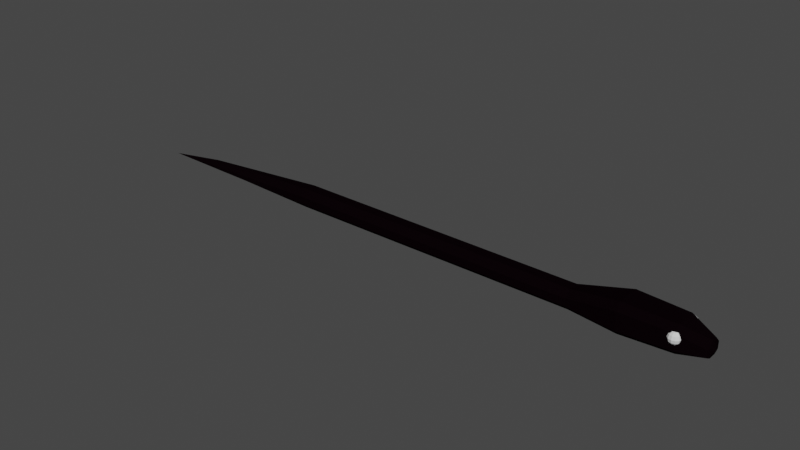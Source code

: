 # Source: snake.blend  (saved by Blender 3.6.11; exported with 4.5.12 LTS)
import bpy
from mathutils import Matrix  # noqa: F401  (used for matrix-valued properties, if any)

bpy.ops.wm.read_factory_settings(use_empty=True)
scene = bpy.context.scene
scene.name = 'Scene'

# ---- collections
col_collection = bpy.data.collections.new('Collection'); scene.collection.children.link(col_collection)

# ---- materials (node trees are filled in below, after node groups)
mat_body = bpy.data.materials.new('Body')
mat_body.use_transparent_shadow = False
mat_eyes = bpy.data.materials.new('Eyes')
mat_eyes.use_transparent_shadow = False
mat_belly = bpy.data.materials.new('Belly')
mat_belly.use_transparent_shadow = False

# ---- material node trees
mat_body.use_nodes = True; mat_body.node_tree.nodes.clear()
_N = mat_body.node_tree.nodes; _L = mat_body.node_tree.links
n0 = _N.new('ShaderNodeBsdfPrincipled'); n0.name = 'Principled BSDF'; n0.location = (10, 300)
n0.distribution = 'GGX'
n0.subsurface_method = 'RANDOM_WALK_SKIN'
n0.inputs[0].default_value = (0.002579, 0.000789, 0.001468, 1.0)
n0.inputs[2].default_value = 0.75
n0.inputs[3].default_value = 1.45
n0.inputs[13].default_value = 0.0
n0.inputs[27].default_value = (0.0, 0.0, 0.0, 1.0)
n0.inputs[28].default_value = 1.0
n1 = _N.new('ShaderNodeOutputMaterial'); n1.name = 'Material Output'; n1.location = (300, 300)
_L.new(n0.outputs[0], n1.inputs[0])
n1.is_active_output = True
mat_eyes.use_nodes = True; mat_eyes.node_tree.nodes.clear()
_N = mat_eyes.node_tree.nodes; _L = mat_eyes.node_tree.links
n0 = _N.new('ShaderNodeBsdfPrincipled'); n0.name = 'Principled BSDF'; n0.location = (10, 300)
n0.distribution = 'GGX'
n0.subsurface_method = 'RANDOM_WALK_SKIN'
n0.inputs[3].default_value = 1.45
n0.inputs[27].default_value = (0.0, 0.0, 0.0, 1.0)
n0.inputs[28].default_value = 1.0
n1 = _N.new('ShaderNodeOutputMaterial'); n1.name = 'Material Output'; n1.location = (300, 300)
_L.new(n0.outputs[0], n1.inputs[0])
n1.is_active_output = True
mat_belly.use_nodes = True; mat_belly.node_tree.nodes.clear()
_N = mat_belly.node_tree.nodes; _L = mat_belly.node_tree.links
n0 = _N.new('ShaderNodeBsdfPrincipled'); n0.name = 'Principled BSDF'; n0.location = (10, 300)
n0.distribution = 'GGX'
n0.subsurface_method = 'RANDOM_WALK_SKIN'
n0.inputs[0].default_value = (0.8, 0.1294, 0.0, 1.0)
n0.inputs[3].default_value = 1.45
n0.inputs[27].default_value = (0.0, 0.0, 0.0, 1.0)
n0.inputs[28].default_value = 1.0
n1 = _N.new('ShaderNodeOutputMaterial'); n1.name = 'Material Output'; n1.location = (300, 300)
_L.new(n0.outputs[0], n1.inputs[0])
n1.is_active_output = True

# ---- world
world_world = bpy.data.worlds.new('World'); scene.world = world_world
world_world.use_nodes = True; world_world.node_tree.nodes.clear()
_N = world_world.node_tree.nodes; _L = world_world.node_tree.links
n0 = _N.new('ShaderNodeOutputWorld'); n0.name = 'World Output'; n0.location = (300, 300)
n1 = _N.new('ShaderNodeBackground'); n1.name = 'Background'; n1.location = (10, 300)
n1.inputs[0].default_value = (0.05088, 0.05088, 0.05088, 1.0)
_L.new(n1.outputs[0], n0.inputs[0])
n0.is_active_output = True
world_world.color = (0.05088, 0.05088, 0.05088)
world_world.use_sun_shadow = False
world_world.sun_shadow_jitter_overblur = 0.0

# ---- meshes
me_snake = bpy.data.meshes.new('Snake')
me_snake.from_pydata([(11.14, -0.01465, 0.421), (9.981, 0.7665, 0.825), (-1.985, 0.2698, 2.98e-08), (9.981, 0.7665, 0.575), (-1.985, 0.4706, 0.2), (10.04, 0.6583, 0.9165), (-1.985, -0.4696, 0.2), (10.09, 0.7375, 0.825), (10.11, 0.7665, 0.7), (-1.985, -0.2688, 2.98e-08), (2.015, -0.2684, 2.98e-08), (10.09, 0.7375, 0.575), (2.015, -0.4696, 0.2), (10.04, 0.6583, 0.4835), (10.09, 0.6125, 0.9165), (0.01534, 0.4706, 0.2), (0.01534, 0.2697, 2.98e-08), (10.17, 0.6583, 0.825), (0.01534, -0.2687, 2.98e-08), (10.2, 0.675, 0.7), (0.01534, -0.4696, 0.2), (10.17, 0.6583, 0.575), (2.015, 0.4706, 0.2), (2.015, 0.2694, 2.98e-08), (4.015, -0.2681, 2.98e-08), (4.015, -0.4696, 0.2), (4.015, 0.4706, 0.2), (4.015, 0.2691, 2.98e-08), (10.09, -0.6125, 0.9165), (-3.985, -0.4696, 0.2), (-3.985, -0.2689, 2.98e-08), (10.17, -0.6583, 0.825), (10.2, -0.675, 0.7), (-3.985, 0.2699, 2.98e-08), (-3.985, 0.4706, 0.2), (10.17, -0.6583, 0.575), (-5.985, -0.4696, 0.2), (10.04, -0.6583, 0.9165), (-5.985, -0.2689, 0.0), (10.09, -0.7375, 0.825), (-5.985, 0.2699, 0.0), (10.11, -0.7665, 0.7), (-5.985, 0.4706, 0.2), (10.09, -0.7375, 0.575), (6.015, -0.2677, 2.98e-08), (6.015, -0.4696, 0.2), (10.04, -0.6583, 0.4835), (9.981, -0.675, 0.9165), (6.015, 0.4706, 0.2), (9.981, -0.7665, 0.825), (6.015, 0.2687, 2.98e-08), (9.981, -0.8, 0.7), (-11.89, 0.000504, 0.0), (9.981, -0.7665, 0.575), (8.015, -0.5462, 2.98e-08), (9.981, -0.675, 0.4835), (8.015, -0.7486, 0.2001), (8.015, 0.7496, 0.2001), (9.919, -0.6583, 0.9165), (8.015, 0.5472, 2.98e-08), (9.873, -0.7375, 0.825), (10.02, -0.4847, 0.0645), (9.856, -0.7665, 0.7), (10.02, -0.6652, 0.2423), (9.873, -0.7375, 0.575), (9.919, 0.6583, 0.9165), (10.02, 0.6662, 0.2423), (10.02, 0.4857, 0.0645), (9.873, 0.7375, 0.825), (9.856, 0.7665, 0.7), (11.02, -0.3683, 0.2623), (9.873, 0.7375, 0.575), (11.02, -0.1648, 0.1543), (11.02, 0.1658, 0.1543), (9.981, 0.675, 0.9165), (11.02, 0.3693, 0.2623), (9.981, 0.8, 0.7), (-1.985, -0.2187, 0.7603), (9.981, 0.675, 0.4835), (-1.985, -0.4696, 0.5089), (2.015, -0.4696, 0.5085), (2.015, -0.2183, 0.7603), (0.01534, 0.2195, 0.7603), (0.01534, 0.4706, 0.5088), (0.01534, -0.4696, 0.5088), (0.01534, -0.2185, 0.7603), (-1.985, 0.4706, 0.5089), (-1.985, 0.2197, 0.7603), (2.015, 0.2193, 0.7603), (2.015, 0.4706, 0.5085), (4.015, -0.4696, 0.508), (4.015, -0.2179, 0.7603), (4.015, 0.219, 0.7603), (4.015, 0.4706, 0.508), (-3.985, -0.2188, 0.7603), (-3.985, -0.4696, 0.509), (-3.985, 0.4706, 0.509), (-3.985, 0.2198, 0.7603), (-5.985, -0.2188, 0.7603), (-5.985, -0.4696, 0.5089), (-5.985, 0.4706, 0.5089), (-5.985, 0.2198, 0.7603), (6.015, -0.4696, 0.5074), (6.015, -0.2175, 0.7603), (6.015, 0.2185, 0.7603), (6.015, 0.4706, 0.5074), (8.015, -0.7486, 0.9314), (8.015, -0.4959, 1.185), (8.015, 0.4969, 1.185), (8.015, 0.7496, 0.9314), (10.02, -0.44, 1.117), (10.02, 0.441, 1.117), (11.02, -0.1144, 0.7913), (11.02, -0.3683, 0.5367), (11.02, 0.3693, 0.5367), (11.02, 0.1155, 0.7913), (-11.34, 0.000504, 0.4078), (-13.99, 0.000504, 0.0), (9.765, -0.6756, 0.7), (9.809, -0.6738, 0.825), (9.809, -0.6738, 0.575), (9.981, -0.6666, 0.4812), (10.02, -0.6652, 0.4833), (9.954, -0.6677, 0.4835), (9.912, -0.6695, 0.4965), (9.899, -0.67, 0.8938), (10.04, -0.657, 0.4831), (10.05, -0.6562, 0.4835), (10.12, -0.6328, 0.524), (10.22, -0.6055, 0.7), (10.18, -0.6163, 0.575), (10.17, -0.6206, 0.8383), (10.18, -0.6163, 0.825), (9.929, -0.6399, 0.9222), (9.907, -0.6469, 0.9165), (9.981, -0.6305, 0.9284), (10.02, -0.631, 0.9258), (10.02, -0.6242, 0.927), (10.1, -0.5878, 0.9165), (10.07, -0.5997, 0.9234), (9.9, 0.671, 0.8938), (9.81, 0.6747, 0.825), (9.766, 0.6766, 0.7), (9.81, 0.6747, 0.575), (9.957, 0.6686, 0.4835), (9.981, 0.6676, 0.4815), (10.01, 0.6662, 0.4835), (10.02, 0.6662, 0.4839), (9.912, 0.6705, 0.4977), (10.03, 0.6625, 0.4835), (10.04, 0.6579, 0.4834), (10.04, 0.6576, 0.4835), (10.13, 0.6334, 0.5254), (10.22, 0.6066, 0.7), (10.18, 0.6174, 0.575), (10.18, 0.6174, 0.825), (10.16, 0.6218, 0.8385), (9.928, 0.6415, 0.9217), (9.908, 0.6479, 0.9165), (9.981, 0.6319, 0.9281), (10.02, 0.6323, 0.9255), (10.02, 0.6251, 0.9268), (10.1, 0.589, 0.9165), (10.07, 0.6003, 0.923), (10.02, 0.6662, 0.3631), (-1.985, 0.4706, 0.3545), (6.015, 0.4706, 0.3537), (-3.985, 0.4706, 0.3545), (8.015, 0.7496, 0.5657), (2.015, 0.4706, 0.3542), (4.015, 0.4706, 0.354), (-5.985, 0.4706, 0.3545), (0.01534, 0.4706, 0.3544), (2.015, -0.4696, 0.3542), (-5.985, -0.4696, 0.3545), (8.015, -0.7486, 0.5657), (4.015, -0.4696, 0.354), (-3.985, -0.4696, 0.3545), (6.015, -0.4696, 0.3537), (0.01534, -0.4696, 0.3544), (-1.985, -0.4696, 0.3545), (11.02, 0.3693, 0.3995), (11.02, -0.3683, 0.3995)], [], [(165, 4, 34, 167), (82, 85, 81, 88), (169, 89, 93, 170), (88, 81, 91, 92), (172, 83, 89, 169), (77, 87, 97, 94), (170, 93, 105, 166), (10, 23, 27, 24), (92, 91, 103, 104), (179, 20, 12, 173), (176, 25, 45, 178), (173, 12, 25, 176), (165, 86, 83, 172), (18, 16, 23, 10), (100, 171, 42, 117), (82, 87, 77, 85), (2, 9, 30, 33), (180, 79, 95, 177), (146, 147, 164, 66, 57, 168, 109, 140, 141, 142, 143, 148, 144, 145), (33, 30, 38, 40), (177, 95, 99, 174), (98, 101, 116), (36, 174, 99, 117), (94, 97, 101, 98), (24, 27, 50, 44), (167, 34, 42, 171), (104, 103, 107, 108), (166, 105, 109, 168), (40, 38, 52), (111, 110, 112, 115), (178, 45, 56, 175), (108, 107, 110, 111), (44, 50, 59, 54), (115, 112, 0), (54, 59, 67, 61), (156, 114, 181, 75, 66, 164, 147, 149, 150, 151, 152, 154, 153, 155), (125, 106, 175, 56, 63, 122, 121, 123, 124, 120, 118, 119), (61, 67, 73, 72), (36, 117, 52, 38), (126, 122, 63, 70, 182, 113, 131, 132, 129, 130, 128, 127), (9, 18, 20, 6), (16, 2, 4, 15), (15, 22, 23, 16), (12, 20, 18, 10), (27, 23, 22, 26), (10, 24, 25, 12), (6, 29, 30, 9), (34, 4, 2, 33), (33, 40, 42, 34), (38, 30, 29, 36), (26, 48, 50, 27), (45, 25, 24, 44), (117, 42, 40, 52), (59, 50, 48, 57), (56, 45, 44, 54), (57, 66, 67, 59), (63, 56, 54, 61), (66, 75, 73, 67), (70, 63, 61, 72), (2, 16, 18, 9), (85, 77, 79, 84), (87, 82, 83, 86), (81, 85, 84, 80), (82, 88, 89, 83), (88, 92, 93, 89), (80, 90, 91, 81), (77, 94, 95, 79), (97, 87, 86, 96), (101, 97, 96, 100), (94, 98, 99, 95), (90, 102, 103, 91), (105, 93, 92, 104), (104, 108, 109, 105), (102, 106, 107, 103), (135, 136, 110, 107, 106, 125, 134, 133), (108, 111, 160, 159, 157, 158, 140, 109), (138, 131, 113, 112, 110, 136, 137, 139), (161, 160, 111, 115, 114, 156, 162, 163), (98, 116, 117, 99), (116, 101, 100, 117), (179, 84, 79, 180), (70, 72, 0), (72, 73, 0), (73, 75, 0), (113, 182, 70, 0), (114, 115, 0), (112, 113, 0), (75, 181, 114, 0), (32, 35, 130, 129), (138, 28, 31, 132, 131), (35, 128, 130), (132, 31, 32, 129), (28, 138, 139), (31, 28, 37, 39), (128, 35, 43, 46, 127), (32, 31, 39, 41), (37, 28, 139, 137), (46, 126, 127), (35, 32, 41, 43), (46, 43, 53, 55), (41, 39, 49, 51), (136, 135, 47, 37, 137), (122, 126, 46, 55, 121), (43, 41, 51, 53), (39, 37, 47, 49), (123, 55, 53, 64, 124), (51, 49, 60, 62), (133, 58, 47, 135), (55, 123, 121), (53, 51, 62, 64), (49, 47, 58, 60), (64, 120, 124), (62, 60, 119, 118), (58, 133, 134), (120, 64, 62, 118), (125, 119, 60, 58, 134), (76, 1, 7, 8), (160, 161, 5, 74, 159), (150, 149, 13), (78, 146, 145), (3, 76, 8, 11), (1, 74, 5, 7), (3, 11, 13, 149, 147, 146, 78), (151, 150, 13), (11, 8, 19, 21), (7, 5, 14, 17), (13, 11, 21, 152, 151), (8, 7, 17, 19), (5, 161, 163, 14), (154, 21, 19, 153), (156, 155, 17, 14, 162), (154, 152, 21), (153, 19, 17, 155), (162, 14, 163), (157, 65, 158), (142, 69, 71, 143), (158, 65, 68, 141, 140), (143, 71, 148), (141, 68, 69, 142), (145, 144, 78), (71, 69, 76, 3), (68, 65, 74, 1), (71, 3, 78, 144, 148), (69, 68, 1, 76), (159, 74, 65, 157), (48, 166, 168, 57), (96, 167, 171, 100), (4, 165, 172, 15), (26, 170, 166, 48), (15, 172, 169, 22), (22, 169, 170, 26), (86, 165, 167, 96), (20, 179, 180, 6), (102, 178, 175, 106), (29, 177, 174, 36), (6, 180, 177, 29), (80, 173, 176, 90), (90, 176, 178, 102), (84, 179, 173, 80)])
me_snake.polygons.foreach_set('material_index', [0, 0, 0, 0, 0, 0, 0, 2, 0, 0, 0, 0, 0, 2, 0, 0, 2, 0, 0, 2, 0, 0, 0, 0, 2, 0, 0, 0, 2, 0, 0, 0, 2, 0, 2, 0, 0, 2, 0, 0, 0, 0, 0, 0, 0, 0, 0, 0, 0, 0, 0, 0, 0, 0, 0, 0, 0, 0, 0, 2, 0, 0, 0, 0, 0, 0, 0, 0, 0, 0, 0, 0, 0, 0, 0, 0, 0, 0, 0, 0, 0, 0, 0, 0, 0, 0, 0, 0, 1, 1, 1, 1, 1, 1, 1, 1, 1, 0, 1, 1, 1, 1, 1, 1, 1, 1, 1, 1, 1, 1, 1, 1, 1, 1, 1, 1, 1, 1, 0, 1, 1, 1, 1, 0, 1, 1, 1, 1, 1, 1, 1, 1, 1, 1, 1, 1, 1, 1, 1, 1, 1, 1, 1, 1, 1, 0, 0, 0, 0, 0, 0, 0, 0, 0, 0, 0, 0, 0, 0])
_uv = me_snake.uv_layers.new(name='UVMap')
_uv.uv.foreach_set('vector', [0.4916, 0.5, 0.4408, 0.5, 0.4408, 0.5, 0.4916, 0.5, 0.625, 0.5668, 0.625, 0.6832, 0.625, 0.6832, 0.625, 0.5668, 0.4915, 0.75, 0.5422, 0.75, 0.5421, 0.75, 0.4914, 0.75, 0.625, 0.5668, 0.625, 0.6832, 0.625, 0.6831, 0.625, 0.5669, 0.4915, 0.75, 0.5423, 0.75, 0.5422, 0.75, 0.4915, 0.75, 0.875, 0.6833, 0.875, 0.5667, 0.875, 0.5667, 0.875, 0.6833, 0.4914, 0.75, 0.5421, 0.75, 0.5419, 0.75, 0.4913, 0.75, 0.375, 0.6965, 0.375, 0.5535, 0.375, 0.5536, 0.375, 0.6964, 0.625, 0.5669, 0.625, 0.6831, 0.625, 0.683, 0.625, 0.567, 0.4915, 0.25, 0.4408, 0.25, 0.4408, 0.25, 0.4915, 0.25, 0.4914, 0.25, 0.4408, 0.25, 0.4408, 0.25, 0.4913, 0.25, 0.4915, 0.25, 0.4408, 0.25, 0.4408, 0.25, 0.4914, 0.25, 0.4916, 0.5, 0.5423, 0.5, 0.5423, 0.75, 0.4915, 0.75, 0.375, 0.6966, 0.375, 0.5534, 0.375, 0.5535, 0.375, 0.6965, 0.5423, 0.5, 0.4916, 0.5, 0.4408, 0.5, 0.5423, 0.5, 0.625, 0.5668, 0.875, 0.5667, 0.875, 0.6833, 0.625, 0.6832, 0.125, 0.5534, 0.125, 0.6966, 0.125, 0.6966, 0.125, 0.5534, 0.4916, 0.5, 0.5423, 0.5, 0.5424, 0.5, 0.4916, 0.5, 0.4745, 0.75, 0.4746, 0.75, 0.4459, 0.75, 0.4172, 0.75, 0.4172, 0.75, 0.4944, 0.75, 0.5715, 0.75, 0.5714, 0.75, 0.555, 0.75, 0.5256, 0.75, 0.4962, 0.75, 0.4779, 0.75, 0.4745, 0.75, 0.474, 0.75, 0.125, 0.5534, 0.125, 0.6966, 0.125, 0.6966, 0.125, 0.5534, 0.4916, 0.5, 0.5424, 0.5, 0.5423, 0.5, 0.4916, 0.5, 0.875, 0.6833, 0.875, 0.5667, 0.875, 0.683, 0.4408, 0.5, 0.4916, 0.5, 0.5423, 0.5, 0.2938, 0.5, 0.875, 0.6833, 0.875, 0.5667, 0.875, 0.5667, 0.875, 0.6833, 0.375, 0.6964, 0.375, 0.5536, 0.375, 0.5537, 0.375, 0.6963, 0.4916, 0.5, 0.4408, 0.5, 0.4408, 0.5, 0.4916, 0.5, 0.625, 0.567, 0.625, 0.683, 0.625, 0.7078, 0.625, 0.5422, 0.4913, 0.75, 0.5419, 0.75, 0.5715, 0.75, 0.4944, 0.75, 0.125, 0.5534, 0.125, 0.6966, 0.125, 0.5534, 0.625, 0.5423, 0.625, 0.7077, 0.625, 0.664, 0.625, 0.586, 0.4913, 0.25, 0.4408, 0.25, 0.4172, 0.25, 0.4944, 0.25, 0.625, 0.5422, 0.625, 0.7078, 0.625, 0.7077, 0.625, 0.5423, 0.375, 0.6963, 0.375, 0.5537, 0.375, 0.5338, 0.375, 0.7162, 0.625, 0.586, 0.625, 0.664, 0.625, 0.586, 0.375, 0.7162, 0.375, 0.5338, 0.375, 0.5339, 0.375, 0.7161, 0.5663, 0.75, 0.5377, 0.75, 0.4906, 0.75, 0.4436, 0.75, 0.4172, 0.75, 0.4459, 0.75, 0.4746, 0.75, 0.4749, 0.75, 0.4755, 0.75, 0.4756, 0.75, 0.4886, 0.75, 0.5027, 0.75, 0.5348, 0.75, 0.5638, 0.75, 0.5714, 0.25, 0.5715, 0.25, 0.4944, 0.25, 0.4172, 0.25, 0.4172, 0.25, 0.4744, 0.25, 0.474, 0.25, 0.4745, 0.25, 0.4776, 0.25, 0.4962, 0.25, 0.5256, 0.25, 0.555, 0.25, 0.375, 0.7161, 0.375, 0.5339, 0.375, 0.569, 0.375, 0.681, 0.125, 0.75, 0.125, 0.4677, 0.125, 0.5534, 0.125, 0.6966, 0.4754, 0.25, 0.4744, 0.25, 0.4172, 0.25, 0.4436, 0.25, 0.4906, 0.25, 0.5377, 0.25, 0.5663, 0.25, 0.5638, 0.25, 0.5348, 0.25, 0.5027, 0.25, 0.4882, 0.25, 0.4756, 0.25, 0.125, 0.6966, 0.375, 0.6966, 0.375, 0.75, 0.125, 0.75, 0.375, 0.5534, 0.125, 0.5534, 0.125, 0.5, 0.375, 0.5, 0.375, 0.5, 0.375, 0.5, 0.375, 0.5535, 0.375, 0.5534, 0.375, 0.75, 0.375, 0.75, 0.375, 0.6966, 0.375, 0.6965, 0.375, 0.5536, 0.375, 0.5535, 0.375, 0.5, 0.375, 0.5, 0.375, 0.6965, 0.375, 0.6964, 0.375, 0.75, 0.375, 0.75, 0.125, 0.75, 0.125, 0.75, 0.125, 0.6966, 0.125, 0.6966, 0.125, 0.5, 0.125, 0.5, 0.125, 0.5534, 0.125, 0.5534, 0.125, 0.5534, 0.125, 0.5534, 0.125, 0.5, 0.125, 0.5, 0.125, 0.6966, 0.125, 0.6966, 0.125, 0.75, 0.125, 0.75, 0.375, 0.5, 0.375, 0.5, 0.375, 0.5537, 0.375, 0.5536, 0.375, 0.75, 0.375, 0.75, 0.375, 0.6964, 0.375, 0.6963, 0.125, 0.5341, 0.125, 0.5, 0.125, 0.5534, 0.125, 0.5534, 0.375, 0.5338, 0.375, 0.5537, 0.375, 0.5, 0.375, 0.5, 0.375, 0.75, 0.375, 0.75, 0.375, 0.6963, 0.375, 0.7162, 0.375, 0.5, 0.375, 0.5, 0.375, 0.5339, 0.375, 0.5338, 0.375, 0.75, 0.375, 0.75, 0.375, 0.7162, 0.375, 0.7161, 0.375, 0.5, 0.375, 0.5, 0.375, 0.569, 0.375, 0.5339, 0.375, 0.75, 0.375, 0.75, 0.375, 0.7161, 0.375, 0.681, 0.125, 0.5534, 0.375, 0.5534, 0.375, 0.6966, 0.125, 0.6966, 0.625, 0.6832, 0.875, 0.6833, 0.875, 0.75, 0.625, 0.75, 0.875, 0.5667, 0.625, 0.5668, 0.625, 0.5, 0.875, 0.5, 0.625, 0.6832, 0.625, 0.6832, 0.625, 0.75, 0.625, 0.75, 0.625, 0.5668, 0.625, 0.5668, 0.625, 0.5, 0.625, 0.5, 0.625, 0.5668, 0.625, 0.5669, 0.625, 0.5, 0.625, 0.5, 0.625, 0.75, 0.625, 0.75, 0.625, 0.6831, 0.625, 0.6832, 0.875, 0.6833, 0.875, 0.6833, 0.875, 0.75, 0.875, 0.75, 0.875, 0.5667, 0.875, 0.5667, 0.875, 0.5, 0.875, 0.5, 0.875, 0.5667, 0.875, 0.5667, 0.875, 0.5, 0.875, 0.5, 0.875, 0.6833, 0.875, 0.6833, 0.875, 0.75, 0.875, 0.75, 0.625, 0.75, 0.625, 0.75, 0.625, 0.683, 0.625, 0.6831, 0.625, 0.5, 0.625, 0.5, 0.625, 0.5669, 0.625, 0.567, 0.625, 0.567, 0.625, 0.5422, 0.625, 0.5, 0.625, 0.5, 0.625, 0.75, 0.625, 0.75, 0.625, 0.7078, 0.625, 0.683, 0.625, 0.7433, 0.625, 0.7436, 0.625, 0.7077, 0.625, 0.7078, 0.625, 0.75, 0.625, 0.75, 0.625, 0.7458, 0.625, 0.7446, 0.625, 0.5422, 0.625, 0.5423, 0.625, 0.5064, 0.625, 0.5067, 0.625, 0.5053, 0.625, 0.5042, 0.625, 0.5, 0.625, 0.5, 0.625, 0.7389, 0.625, 0.75, 0.625, 0.75, 0.625, 0.664, 0.625, 0.7077, 0.625, 0.7436, 0.625, 0.7426, 0.625, 0.7399, 0.625, 0.5074, 0.625, 0.5064, 0.625, 0.5423, 0.625, 0.586, 0.625, 0.5, 0.625, 0.5, 0.625, 0.511, 0.625, 0.5101, 0.875, 0.6833, 0.875, 0.683, 0.875, 0.7493, 0.875, 0.75, 0.875, 0.683, 0.875, 0.5667, 0.875, 0.5019, 0.875, 0.7493, 0.4915, 0.25, 0.5423, 0.25, 0.5423, 0.5, 0.4916, 0.5, 0.375, 0.75, 0.375, 0.681, 0.375, 0.75, 0.375, 0.681, 0.375, 0.569, 0.375, 0.681, 0.375, 0.569, 0.375, 0.5, 0.375, 0.569, 0.5377, 0.25, 0.4906, 0.25, 0.4436, 0.25, 0.5377, 0.25, 0.625, 0.5, 0.625, 0.586, 0.625, 0.5, 0.625, 0.664, 0.625, 0.75, 0.625, 0.664, 0.4436, 0.75, 0.4906, 0.75, 0.5377, 0.75, 0.4436, 0.75, 0.4167, 0.5, 0.4167, 0.3333, 0.4489, 0.3333, 0.463, 0.5, 0.4496, 0.8333, 0.4167, 0.8333, 0.4167, 0.6667, 0.4489, 0.6667, 0.4424, 0.6909, 0.4167, 0.3333, 0.4167, 0.2405, 0.4489, 0.3333, 0.4489, 0.6667, 0.4167, 0.6667, 0.4167, 0.5, 0.463, 0.5, 0.4167, 0.8333, 0.4496, 0.8333, 0.4252, 0.8675, 0.4167, 0.6667, 0.4167, 0.8333, 0.3333, 0.8333, 0.3333, 0.6667, 0.4167, 0.2405, 0.4167, 0.3333, 0.3333, 0.3333, 0.3333, 0.1667, 0.3371, 0.1667, 0.4167, 0.5, 0.4167, 0.6667, 0.3333, 0.6667, 0.3333, 0.5, 0.3333, 0.8333, 0.4167, 0.8333, 0.4081, 0.8675, 0.3464, 0.8858, 0.3333, 0.1667, 0.3338, 0.1647, 0.3371, 0.1667, 0.4167, 0.3333, 0.4167, 0.5, 0.3333, 0.5, 0.3333, 0.3333, 0.3333, 0.1667, 0.3333, 0.3333, 0.25, 0.3333, 0.25, 0.1667, 0.3333, 0.5, 0.3333, 0.6667, 0.25, 0.6667, 0.25, 0.5, 0.3073, 0.8798, 0.2648, 0.8927, 0.25, 0.8333, 0.3333, 0.8333, 0.3202, 0.8858, 0.2959, 0.1658, 0.3329, 0.1647, 0.3333, 0.1667, 0.25, 0.1667, 0.2528, 0.1555, 0.3333, 0.3333, 0.3333, 0.5, 0.25, 0.5, 0.25, 0.3333, 0.3333, 0.6667, 0.3333, 0.8333, 0.25, 0.8333, 0.25, 0.6667, 0.2138, 0.1667, 0.25, 0.1667, 0.25, 0.3333, 0.1667, 0.3333, 0.1667, 0.1903, 0.25, 0.5, 0.25, 0.6667, 0.1667, 0.6667, 0.1667, 0.5, 0.1737, 0.8615, 0.1667, 0.8333, 0.25, 0.8333, 0.2352, 0.8927, 0.25, 0.1667, 0.2138, 0.1667, 0.2472, 0.1555, 0.25, 0.3333, 0.25, 0.5, 0.1667, 0.5, 0.1667, 0.3333, 0.25, 0.6667, 0.25, 0.8333, 0.1667, 0.8333, 0.1667, 0.6667, 0.1667, 0.3333, 0.09966, 0.3333, 0.1667, 0.1903, 0.1667, 0.5, 0.1667, 0.6667, 0.09966, 0.6667, 0.08389, 0.5, 0.1667, 0.8333, 0.1596, 0.8615, 0.146, 0.8333, 0.09966, 0.3333, 0.1667, 0.3333, 0.1667, 0.5, 0.08389, 0.5, 0.1551, 0.7921, 0.09966, 0.6667, 0.1667, 0.6667, 0.1667, 0.8333, 0.146, 0.8333, 0.75, 0.5, 0.75, 0.6667, 0.6667, 0.6667, 0.6667, 0.5, 0.6932, 0.878, 0.6794, 0.8843, 0.6667, 0.8333, 0.75, 0.8333, 0.7356, 0.8908, 0.6668, 0.1661, 0.6879, 0.1667, 0.6667, 0.1667, 0.75, 0.1667, 0.7064, 0.1667, 0.7475, 0.1568, 0.75, 0.3333, 0.75, 0.5, 0.6667, 0.5, 0.6667, 0.3333, 0.75, 0.6667, 0.75, 0.8333, 0.6667, 0.8333, 0.6667, 0.6667, 0.75, 0.3333, 0.6667, 0.3333, 0.6667, 0.1667, 0.6879, 0.1667, 0.7045, 0.1673, 0.7064, 0.1667, 0.75, 0.1667, 0.6655, 0.1667, 0.6665, 0.1661, 0.6667, 0.1667, 0.6667, 0.3333, 0.6667, 0.5, 0.5833, 0.5, 0.5833, 0.3333, 0.6667, 0.6667, 0.6667, 0.8333, 0.5833, 0.8333, 0.5833, 0.6667, 0.6667, 0.1667, 0.6667, 0.3333, 0.5833, 0.3333, 0.5833, 0.243, 0.6655, 0.1667, 0.6667, 0.5, 0.6667, 0.6667, 0.5833, 0.6667, 0.5833, 0.5, 0.6667, 0.8333, 0.6539, 0.8843, 0.5914, 0.8658, 0.5833, 0.8333, 0.5519, 0.3333, 0.5833, 0.3333, 0.5833, 0.5, 0.5378, 0.5, 0.5586, 0.6912, 0.5519, 0.6667, 0.5833, 0.6667, 0.5833, 0.8333, 0.552, 0.8333, 0.5519, 0.3333, 0.5833, 0.243, 0.5833, 0.3333, 0.5378, 0.5, 0.5833, 0.5, 0.5833, 0.6667, 0.5519, 0.6667, 0.552, 0.8333, 0.5833, 0.8333, 0.5752, 0.8658, 0.8398, 0.8592, 0.8333, 0.8333, 0.8522, 0.8333, 0.9152, 0.5, 0.8333, 0.5, 0.8333, 0.3333, 0.8993, 0.3333, 0.8522, 0.8333, 0.8333, 0.8333, 0.8333, 0.6667, 0.8993, 0.6667, 0.8435, 0.792, 0.8993, 0.3333, 0.8333, 0.3333, 0.8333, 0.1925, 0.8993, 0.6667, 0.8333, 0.6667, 0.8333, 0.5, 0.9152, 0.5, 0.7525, 0.1568, 0.7818, 0.1667, 0.75, 0.1667, 0.8333, 0.3333, 0.8333, 0.5, 0.75, 0.5, 0.75, 0.3333, 0.8333, 0.6667, 0.8333, 0.8333, 0.75, 0.8333, 0.75, 0.6667, 0.8333, 0.3333, 0.75, 0.3333, 0.75, 0.1667, 0.7818, 0.1667, 0.8333, 0.1925, 0.8333, 0.5, 0.8333, 0.6667, 0.75, 0.6667, 0.75, 0.5, 0.7644, 0.8908, 0.75, 0.8333, 0.8333, 0.8333, 0.8269, 0.8592, 0.4408, 0.75, 0.4913, 0.75, 0.4944, 0.75, 0.4172, 0.75, 0.5424, 0.5, 0.4916, 0.5, 0.4916, 0.5, 0.5423, 0.5, 0.4408, 0.5, 0.4916, 0.5, 0.4915, 0.75, 0.4408, 0.75, 0.4408, 0.75, 0.4914, 0.75, 0.4913, 0.75, 0.4408, 0.75, 0.4408, 0.75, 0.4915, 0.75, 0.4915, 0.75, 0.4408, 0.75, 0.4408, 0.75, 0.4915, 0.75, 0.4914, 0.75, 0.4408, 0.75, 0.5423, 0.5, 0.4916, 0.5, 0.4916, 0.5, 0.5424, 0.5, 0.4408, 0.25, 0.4915, 0.25, 0.4916, 0.5, 0.4408, 0.5, 0.5419, 0.25, 0.4913, 0.25, 0.4944, 0.25, 0.5715, 0.25, 0.4408, 0.5, 0.4916, 0.5, 0.4916, 0.5, 0.4408, 0.5, 0.4408, 0.5, 0.4916, 0.5, 0.4916, 0.5, 0.4408, 0.5, 0.5422, 0.25, 0.4915, 0.25, 0.4914, 0.25, 0.5421, 0.25, 0.5421, 0.25, 0.4914, 0.25, 0.4913, 0.25, 0.5419, 0.25, 0.5423, 0.25, 0.4915, 0.25, 0.4915, 0.25, 0.5422, 0.25])
_ca = me_snake.color_attributes.new('Attribute', 'BYTE_COLOR', 'CORNER')
_ca.data.foreach_set('color', [1.0, 1.0, 1.0, 1.0, 1.0, 1.0, 1.0, 1.0, 1.0, 1.0, 1.0, 1.0, 1.0, 1.0, 1.0, 1.0, 1.0, 1.0, 1.0, 1.0, 1.0, 1.0, 1.0, 1.0, 1.0, 1.0, 1.0, 1.0, 1.0, 1.0, 1.0, 1.0, 1.0, 1.0, 1.0, 1.0, 1.0, 1.0, 1.0, 1.0, 1.0, 1.0, 1.0, 1.0, 1.0, 1.0, 1.0, 1.0, 1.0, 1.0, 1.0, 1.0, 1.0, 1.0, 1.0, 1.0, 1.0, 1.0, 1.0, 1.0, 1.0, 1.0, 1.0, 1.0, 1.0, 1.0, 1.0, 1.0, 1.0, 1.0, 1.0, 1.0, 1.0, 1.0, 1.0, 1.0, 1.0, 1.0, 1.0, 1.0, 1.0, 1.0, 1.0, 1.0, 1.0, 1.0, 1.0, 1.0, 1.0, 1.0, 1.0, 1.0, 1.0, 1.0, 1.0, 1.0, 1.0, 1.0, 1.0, 1.0, 1.0, 1.0, 1.0, 1.0, 1.0, 1.0, 1.0, 1.0, 1.0, 1.0, 1.0, 1.0, 1.0, 0.0, 0.006512, 1.0, 1.0, 0.0, 0.009721, 1.0, 1.0, 0.0, 0.02956, 1.0, 1.0, 0.0, 0.001518, 1.0, 1.0, 1.0, 1.0, 1.0, 1.0, 1.0, 1.0, 1.0, 1.0, 1.0, 1.0, 1.0, 1.0, 1.0, 1.0, 1.0, 1.0, 1.0, 1.0, 1.0, 1.0, 1.0, 1.0, 1.0, 1.0, 1.0, 1.0, 1.0, 1.0, 1.0, 1.0, 1.0, 1.0, 1.0, 1.0, 1.0, 1.0, 1.0, 1.0, 1.0, 1.0, 1.0, 1.0, 1.0, 1.0, 1.0, 1.0, 1.0, 1.0, 1.0, 1.0, 1.0, 1.0, 1.0, 1.0, 1.0, 1.0, 1.0, 1.0, 1.0, 1.0, 1.0, 1.0, 1.0, 1.0, 1.0, 1.0, 1.0, 1.0, 1.0, 1.0, 1.0, 1.0, 1.0, 1.0, 1.0, 1.0, 1.0, 1.0, 1.0, 1.0, 0.0, 0.005182, 1.0, 1.0, 0.0, 0.01096, 1.0, 1.0, 0.0, 0.009721, 1.0, 1.0, 0.0, 0.006512, 1.0, 1.0, 1.0, 1.0, 1.0, 1.0, 1.0, 1.0, 1.0, 1.0, 1.0, 1.0, 1.0, 1.0, 1.0, 1.0, 1.0, 1.0, 1.0, 1.0, 1.0, 1.0, 1.0, 1.0, 1.0, 1.0, 1.0, 1.0, 1.0, 1.0, 1.0, 1.0, 1.0, 1.0, 0.0, 0.01096, 1.0, 1.0, 0.0, 0.004391, 1.0, 1.0, 0.0, 0.006049, 1.0, 1.0, 0.002732, 0.01229, 1.0, 1.0, 1.0, 1.0, 1.0, 1.0, 1.0, 1.0, 1.0, 1.0, 1.0, 1.0, 1.0, 1.0, 1.0, 1.0, 1.0, 1.0, 1.0, 1.0, 1.0, 1.0, 1.0, 1.0, 1.0, 1.0, 1.0, 1.0, 1.0, 1.0, 1.0, 1.0, 1.0, 1.0, 1.0, 1.0, 1.0, 1.0, 1.0, 1.0, 1.0, 1.0, 1.0, 1.0, 1.0, 1.0, 1.0, 1.0, 1.0, 1.0, 1.0, 1.0, 1.0, 1.0, 1.0, 1.0, 1.0, 1.0, 1.0, 1.0, 1.0, 1.0, 1.0, 1.0, 1.0, 1.0, 1.0, 1.0, 1.0, 1.0, 1.0, 1.0, 1.0, 1.0, 0.002732, 0.01229, 1.0, 1.0, 0.0, 0.006049, 1.0, 1.0, 0.0, 0.01096, 1.0, 1.0, 0.0, 0.01096, 1.0, 1.0, 1.0, 1.0, 1.0, 1.0, 1.0, 1.0, 1.0, 1.0, 1.0, 1.0, 1.0, 1.0, 1.0, 1.0, 1.0, 1.0, 1.0, 1.0, 1.0, 1.0, 1.0, 1.0, 1.0, 1.0, 1.0, 1.0, 1.0, 1.0, 1.0, 1.0, 1.0, 1.0, 1.0, 1.0, 1.0, 1.0, 1.0, 1.0, 1.0, 1.0, 1.0, 1.0, 1.0, 1.0, 1.0, 1.0, 1.0, 1.0, 1.0, 1.0, 1.0, 1.0, 1.0, 1.0, 1.0, 1.0, 1.0, 1.0, 1.0, 1.0, 0.0, 0.001518, 1.0, 1.0, 0.0, 0.02956, 1.0, 1.0, 0.001214, 0.01096, 1.0, 1.0, 0.002732, 0.01229, 1.0, 1.0, 1.0, 1.0, 1.0, 1.0, 1.0, 1.0, 1.0, 1.0, 1.0, 1.0, 1.0, 1.0, 1.0, 1.0, 1.0, 1.0, 1.0, 1.0, 1.0, 1.0, 1.0, 1.0, 1.0, 1.0, 1.0, 1.0, 1.0, 1.0, 1.0, 1.0, 1.0, 1.0, 1.0, 1.0, 1.0, 1.0, 1.0, 1.0, 1.0, 1.0, 1.0, 1.0, 1.0, 1.0, 1.0, 1.0, 1.0, 1.0, 0.0, 0.01096, 1.0, 1.0, 0.0, 0.01096, 1.0, 1.0, 0.0, 0.01096, 1.0, 1.0, 1.0, 1.0, 1.0, 1.0, 1.0, 1.0, 1.0, 1.0, 1.0, 1.0, 1.0, 1.0, 1.0, 1.0, 1.0, 1.0, 1.0, 1.0, 1.0, 1.0, 1.0, 1.0, 1.0, 1.0, 1.0, 1.0, 1.0, 1.0, 1.0, 1.0, 1.0, 1.0, 1.0, 1.0, 1.0, 1.0, 1.0, 1.0, 1.0, 1.0, 1.0, 1.0, 1.0, 1.0, 1.0, 1.0, 1.0, 1.0, 0.002732, 0.01229, 1.0, 1.0, 0.001214, 0.01096, 1.0, 0.9911, 0.0003035, 0.01161, 1.0, 0.9823, 0.0009106, 0.02956, 1.0, 1.0, 1.0, 1.0, 1.0, 1.0, 1.0, 1.0, 1.0, 1.0, 1.0, 1.0, 1.0, 0.9823, 0.0009106, 0.02956, 1.0, 0.9911, 0.0003035, 0.01161, 1.0, 0.9911, 0.016, 0.02843, 1.0, 0.8963, 0.01161, 0.07619, 1.0, 1.0, 1.0, 1.0, 1.0, 1.0, 1.0, 1.0, 1.0, 1.0, 1.0, 1.0, 1.0, 1.0, 1.0, 1.0, 1.0, 1.0, 1.0, 1.0, 1.0, 1.0, 1.0, 1.0, 1.0, 1.0, 1.0, 1.0, 1.0, 1.0, 1.0, 1.0, 1.0, 1.0, 1.0, 1.0, 1.0, 1.0, 1.0, 1.0, 1.0, 1.0, 1.0, 1.0, 1.0, 1.0, 1.0, 1.0, 1.0, 1.0, 1.0, 1.0, 1.0, 1.0, 1.0, 1.0, 1.0, 1.0, 1.0, 1.0, 1.0, 1.0, 1.0, 1.0, 1.0, 1.0, 1.0, 1.0, 1.0, 1.0, 1.0, 1.0, 1.0, 1.0, 1.0, 1.0, 1.0, 1.0, 1.0, 1.0, 1.0, 1.0, 1.0, 1.0, 1.0, 1.0, 1.0, 1.0, 1.0, 1.0, 1.0, 1.0, 1.0, 1.0, 1.0, 1.0, 1.0, 1.0, 1.0, 1.0, 1.0, 1.0, 1.0, 1.0, 1.0, 0.8963, 0.01161, 0.07619, 1.0, 0.9911, 0.016, 0.02843, 1.0, 0.9823, 0.004391, 0.0185, 1.0, 0.9911, 0.001518, 0.01444, 1.0, 1.0, 1.0, 1.0, 1.0, 1.0, 1.0, 1.0, 1.0, 1.0, 1.0, 1.0, 1.0, 1.0, 1.0, 1.0, 1.0, 1.0, 1.0, 1.0, 1.0, 1.0, 1.0, 1.0, 1.0, 1.0, 1.0, 1.0, 1.0, 1.0, 1.0, 1.0, 1.0, 1.0, 1.0, 1.0, 1.0, 1.0, 1.0, 1.0, 1.0, 1.0, 1.0, 1.0, 1.0, 1.0, 1.0, 1.0, 1.0, 1.0, 1.0, 1.0, 1.0, 1.0, 1.0, 1.0, 1.0, 1.0, 1.0, 1.0, 1.0, 1.0, 1.0, 1.0, 1.0, 1.0, 1.0, 1.0, 1.0, 1.0, 1.0, 1.0, 1.0, 1.0, 1.0, 1.0, 1.0, 1.0, 1.0, 1.0, 1.0, 1.0, 1.0, 1.0, 1.0, 1.0, 1.0, 1.0, 1.0, 1.0, 1.0, 1.0, 1.0, 1.0, 1.0, 1.0, 1.0, 1.0, 1.0, 1.0, 1.0, 1.0, 1.0, 1.0, 1.0, 1.0, 1.0, 1.0, 1.0, 1.0, 1.0, 1.0, 1.0, 1.0, 1.0, 1.0, 1.0, 1.0, 1.0, 1.0, 1.0, 1.0, 1.0, 1.0, 1.0, 1.0, 1.0, 1.0, 1.0, 1.0, 1.0, 1.0, 1.0, 1.0, 1.0, 1.0, 1.0, 1.0, 1.0, 1.0, 1.0, 1.0, 1.0, 1.0, 1.0, 1.0, 1.0, 1.0, 1.0, 1.0, 1.0, 1.0, 1.0, 1.0, 1.0, 1.0, 1.0, 1.0, 1.0, 1.0, 1.0, 1.0, 1.0, 1.0, 1.0, 1.0, 1.0, 1.0, 1.0, 1.0, 1.0, 1.0, 1.0, 1.0, 1.0, 1.0, 1.0, 1.0, 1.0, 1.0, 1.0, 1.0, 1.0, 1.0, 1.0, 1.0, 1.0, 1.0, 1.0, 1.0, 1.0, 1.0, 1.0, 1.0, 1.0, 1.0, 1.0, 1.0, 1.0, 1.0, 1.0, 1.0, 1.0, 1.0, 1.0, 1.0, 1.0, 1.0, 1.0, 1.0, 1.0, 1.0, 1.0, 1.0, 1.0, 1.0, 1.0, 1.0, 1.0, 1.0, 1.0, 1.0, 1.0, 1.0, 1.0, 1.0, 1.0, 1.0, 1.0, 1.0, 1.0, 1.0, 1.0, 1.0, 1.0, 1.0, 1.0, 1.0, 1.0, 1.0, 1.0, 1.0, 1.0, 1.0, 1.0, 1.0, 1.0, 1.0, 1.0, 1.0, 1.0, 1.0, 1.0, 1.0, 1.0, 1.0, 1.0, 1.0, 1.0, 1.0, 1.0, 1.0, 1.0, 1.0, 1.0, 1.0, 1.0, 1.0, 1.0, 1.0, 1.0, 1.0, 1.0, 1.0, 1.0, 1.0, 1.0, 1.0, 1.0, 1.0, 1.0, 1.0, 1.0, 1.0, 1.0, 1.0, 1.0, 1.0, 1.0, 1.0, 1.0, 1.0, 1.0, 1.0, 1.0, 1.0, 1.0, 1.0, 1.0, 1.0, 1.0, 1.0, 1.0, 1.0, 1.0, 1.0, 1.0, 1.0, 1.0, 1.0, 1.0, 1.0, 1.0, 1.0, 1.0, 1.0, 1.0, 1.0, 1.0, 1.0, 1.0, 1.0, 1.0, 1.0, 1.0, 1.0, 1.0, 1.0, 1.0, 1.0, 1.0, 1.0, 1.0, 1.0, 1.0, 1.0, 1.0, 1.0, 1.0, 1.0, 1.0, 1.0, 1.0, 1.0, 1.0, 1.0, 1.0, 1.0, 1.0, 1.0, 1.0, 1.0, 1.0, 1.0, 1.0, 1.0, 1.0, 1.0, 1.0, 1.0, 1.0, 1.0, 1.0, 1.0, 1.0, 1.0, 1.0, 1.0, 1.0, 1.0, 0.0, 0.01096, 1.0, 1.0, 0.0, 0.01096, 1.0, 1.0, 0.0, 0.005182, 1.0, 1.0, 0.0, 0.004391, 1.0, 1.0, 1.0, 1.0, 1.0, 1.0, 1.0, 1.0, 1.0, 1.0, 1.0, 1.0, 1.0, 1.0, 1.0, 1.0, 1.0, 1.0, 1.0, 1.0, 1.0, 1.0, 1.0, 1.0, 1.0, 1.0, 1.0, 1.0, 1.0, 1.0, 1.0, 1.0, 1.0, 1.0, 1.0, 1.0, 1.0, 1.0, 1.0, 1.0, 1.0, 1.0, 1.0, 1.0, 1.0, 1.0, 1.0, 1.0, 1.0, 1.0, 1.0, 1.0, 1.0, 1.0, 1.0, 1.0, 1.0, 1.0, 1.0, 1.0, 1.0, 1.0, 1.0, 1.0, 1.0, 1.0, 1.0, 1.0, 1.0, 1.0, 1.0, 1.0, 1.0, 1.0, 1.0, 1.0, 1.0, 1.0, 1.0, 1.0, 1.0, 1.0, 1.0, 1.0, 1.0, 1.0, 1.0, 1.0, 1.0, 1.0, 1.0, 1.0, 1.0, 1.0, 1.0, 1.0, 1.0, 1.0, 1.0, 1.0, 1.0, 1.0, 1.0, 1.0, 1.0, 1.0, 1.0, 1.0, 1.0, 1.0, 1.0, 1.0, 1.0, 1.0, 1.0, 1.0, 1.0, 1.0, 1.0, 1.0, 1.0, 1.0, 1.0, 1.0, 1.0, 1.0, 1.0, 1.0, 1.0, 1.0, 1.0, 1.0, 1.0, 1.0, 1.0, 1.0, 1.0, 1.0, 1.0, 1.0, 1.0, 1.0, 1.0, 1.0, 1.0, 1.0, 1.0, 1.0, 1.0, 1.0, 1.0, 1.0, 1.0, 1.0, 1.0, 1.0, 1.0, 1.0, 1.0, 1.0, 1.0, 1.0, 1.0, 1.0, 1.0, 1.0, 1.0, 1.0, 1.0, 1.0, 1.0, 1.0, 1.0, 1.0, 1.0, 1.0, 1.0, 1.0, 1.0, 1.0, 1.0, 1.0, 1.0, 1.0, 1.0, 1.0, 1.0, 1.0, 1.0, 1.0, 1.0, 1.0, 1.0, 1.0, 1.0, 1.0, 1.0, 1.0, 1.0, 1.0, 1.0, 1.0, 1.0, 1.0, 1.0, 1.0, 1.0, 1.0, 1.0, 1.0, 1.0, 1.0, 1.0, 1.0, 1.0, 1.0, 1.0, 1.0, 1.0, 1.0, 1.0, 1.0, 1.0, 1.0, 1.0, 1.0, 1.0, 1.0, 1.0, 1.0, 1.0, 1.0, 1.0, 1.0, 1.0, 1.0, 1.0, 1.0, 1.0, 1.0, 1.0, 1.0, 1.0, 1.0, 1.0, 1.0, 1.0, 1.0, 1.0, 1.0, 1.0, 1.0, 1.0, 1.0, 1.0, 1.0, 1.0, 1.0, 1.0, 1.0, 1.0, 1.0, 1.0, 1.0, 1.0, 1.0, 1.0, 1.0, 1.0, 1.0, 1.0, 1.0, 1.0, 1.0, 1.0, 1.0, 1.0, 1.0, 1.0, 1.0, 1.0, 1.0, 1.0, 1.0, 1.0, 1.0, 1.0, 1.0, 1.0, 1.0, 1.0, 1.0, 1.0, 1.0, 1.0, 1.0, 1.0, 1.0, 1.0, 1.0, 1.0, 1.0, 1.0, 1.0, 1.0, 1.0, 1.0, 1.0, 1.0, 1.0, 1.0, 1.0, 1.0, 1.0, 1.0, 1.0, 1.0, 1.0, 1.0, 1.0, 1.0, 1.0, 1.0, 1.0, 1.0, 1.0, 1.0, 1.0, 1.0, 1.0, 1.0, 1.0, 1.0, 1.0, 1.0, 1.0, 1.0, 1.0, 1.0, 1.0, 1.0, 1.0, 1.0, 1.0, 1.0, 1.0, 1.0, 1.0, 1.0, 1.0, 1.0, 1.0, 1.0, 1.0, 1.0, 1.0, 1.0, 1.0, 1.0, 1.0, 1.0, 1.0, 1.0, 1.0, 1.0, 1.0, 1.0, 1.0, 1.0, 1.0, 1.0, 1.0, 1.0, 1.0, 1.0, 1.0, 1.0, 1.0, 1.0, 1.0, 1.0, 1.0, 1.0, 1.0, 1.0, 1.0, 1.0, 1.0, 1.0, 1.0, 1.0, 1.0, 1.0, 1.0, 1.0, 1.0, 1.0, 1.0, 1.0, 1.0, 1.0, 1.0, 1.0, 1.0, 1.0, 1.0, 1.0, 1.0, 1.0, 1.0, 1.0, 1.0, 1.0, 1.0, 1.0, 1.0, 1.0, 1.0, 1.0, 1.0, 1.0, 1.0, 1.0, 1.0, 1.0, 1.0, 1.0, 1.0, 1.0, 1.0, 1.0, 1.0, 1.0, 1.0, 1.0, 1.0, 1.0, 1.0, 1.0, 1.0, 1.0, 1.0, 1.0, 1.0, 1.0, 1.0, 1.0, 1.0, 1.0, 1.0, 1.0, 1.0, 1.0, 1.0, 1.0, 1.0, 1.0, 1.0, 1.0, 1.0, 1.0, 1.0, 1.0, 1.0, 1.0, 1.0, 1.0, 1.0, 1.0, 1.0, 1.0, 1.0, 1.0, 1.0, 1.0, 1.0, 1.0, 1.0, 1.0, 1.0, 1.0, 1.0, 1.0, 1.0, 1.0, 1.0, 1.0, 1.0, 1.0, 1.0, 1.0, 1.0, 1.0, 1.0, 1.0, 1.0, 1.0, 1.0, 1.0, 1.0, 1.0, 1.0, 1.0, 1.0, 1.0, 1.0, 1.0, 1.0, 1.0, 1.0, 1.0, 1.0, 1.0, 1.0, 1.0, 1.0, 1.0, 1.0, 1.0, 1.0, 1.0, 1.0, 1.0, 1.0, 1.0, 1.0, 1.0, 1.0, 1.0, 1.0, 1.0, 1.0, 1.0, 1.0, 1.0, 1.0, 1.0, 1.0, 1.0, 1.0, 1.0, 1.0, 1.0, 1.0, 1.0, 1.0, 1.0, 1.0, 1.0, 1.0, 1.0, 1.0, 1.0, 1.0, 1.0, 1.0, 1.0, 1.0, 1.0, 1.0, 1.0, 1.0, 1.0, 1.0, 1.0, 1.0, 1.0, 1.0, 1.0, 1.0, 1.0, 1.0, 1.0, 1.0, 1.0, 1.0, 1.0, 1.0, 1.0, 1.0, 1.0, 1.0, 1.0, 1.0, 1.0, 1.0, 1.0, 1.0, 1.0, 1.0, 1.0, 1.0, 1.0, 1.0, 1.0, 1.0, 1.0, 1.0, 1.0, 1.0, 1.0, 1.0, 1.0, 1.0, 1.0, 1.0, 1.0, 1.0, 1.0, 1.0, 1.0, 1.0, 1.0, 1.0, 1.0, 1.0, 1.0, 1.0, 1.0, 1.0, 1.0, 1.0, 1.0, 1.0, 1.0, 1.0, 1.0, 1.0, 1.0, 1.0, 1.0, 1.0, 1.0, 1.0, 1.0, 1.0, 1.0, 1.0, 1.0, 1.0, 1.0, 1.0, 1.0, 1.0, 1.0, 1.0, 1.0, 1.0, 1.0, 1.0, 1.0, 1.0, 1.0, 1.0, 1.0, 1.0, 1.0, 1.0, 1.0, 1.0, 1.0, 1.0, 1.0, 1.0, 1.0, 1.0, 1.0, 1.0, 1.0, 1.0, 1.0, 1.0, 1.0, 1.0, 1.0, 1.0, 1.0, 1.0, 1.0, 1.0, 1.0, 1.0, 1.0, 1.0, 1.0, 1.0, 1.0, 1.0, 1.0, 1.0, 1.0, 1.0, 1.0, 1.0, 1.0, 1.0, 1.0, 1.0, 1.0, 1.0, 1.0, 1.0, 1.0, 1.0, 1.0, 1.0, 1.0, 1.0, 1.0, 1.0, 1.0, 1.0, 1.0, 1.0, 1.0, 1.0, 1.0, 1.0, 1.0, 1.0, 1.0, 1.0, 1.0, 1.0, 1.0, 1.0, 1.0, 1.0, 1.0, 1.0, 1.0, 1.0, 1.0, 1.0, 1.0, 1.0, 1.0, 1.0, 1.0, 1.0, 1.0, 1.0, 1.0, 1.0, 1.0, 1.0, 1.0, 1.0, 1.0, 1.0, 1.0, 1.0, 1.0, 1.0, 1.0, 1.0, 1.0, 1.0, 1.0, 1.0, 1.0, 1.0, 1.0, 1.0, 1.0, 1.0, 1.0, 1.0, 1.0, 1.0, 1.0, 1.0, 1.0, 1.0, 1.0, 1.0, 1.0, 1.0, 1.0, 1.0, 1.0, 1.0, 1.0, 1.0, 1.0, 1.0, 1.0, 1.0, 1.0, 1.0, 1.0, 1.0, 1.0, 1.0, 1.0, 1.0, 1.0, 1.0, 1.0, 1.0, 1.0, 1.0, 1.0, 1.0, 1.0, 1.0, 1.0, 1.0, 1.0, 1.0, 1.0, 1.0, 1.0, 1.0, 1.0, 1.0, 1.0, 1.0, 1.0, 1.0, 1.0, 1.0, 1.0, 1.0, 1.0, 1.0, 1.0, 1.0, 1.0, 1.0, 1.0, 1.0, 1.0, 1.0, 1.0, 1.0, 1.0, 1.0, 1.0, 1.0, 1.0, 1.0, 1.0, 1.0, 1.0, 1.0, 1.0, 1.0, 1.0, 1.0, 1.0, 1.0, 1.0, 1.0, 1.0, 1.0, 1.0, 1.0, 1.0, 1.0, 1.0, 1.0, 1.0, 1.0, 1.0, 1.0, 1.0, 1.0, 1.0, 1.0, 1.0, 1.0, 1.0, 1.0, 1.0, 1.0, 1.0, 1.0, 1.0, 1.0, 1.0, 1.0, 1.0, 1.0, 1.0, 1.0, 1.0, 1.0, 1.0, 1.0, 1.0, 1.0, 1.0, 1.0, 1.0, 1.0, 1.0, 1.0, 1.0, 1.0, 1.0, 1.0, 1.0, 1.0, 1.0, 1.0, 1.0, 1.0, 1.0, 1.0, 1.0, 1.0, 1.0, 1.0, 1.0, 1.0, 1.0, 1.0, 1.0, 1.0, 1.0, 1.0, 1.0, 1.0, 1.0, 1.0, 1.0, 1.0, 1.0, 1.0, 1.0, 1.0, 1.0, 1.0, 1.0, 1.0, 1.0, 1.0, 1.0, 1.0, 1.0, 1.0, 1.0, 1.0, 1.0, 1.0, 1.0, 1.0, 1.0, 1.0, 1.0, 1.0, 1.0, 1.0, 1.0, 1.0, 1.0, 1.0, 1.0, 1.0, 1.0, 1.0, 1.0, 1.0, 1.0, 1.0, 1.0, 1.0, 1.0, 1.0, 1.0, 1.0, 1.0, 1.0, 1.0, 1.0, 1.0, 1.0, 1.0, 1.0, 1.0, 1.0, 1.0, 1.0, 1.0, 1.0, 1.0, 1.0, 1.0, 1.0, 1.0, 1.0, 1.0, 1.0, 1.0, 1.0, 1.0, 1.0, 1.0, 1.0, 1.0, 1.0, 1.0, 1.0, 1.0, 1.0, 1.0, 1.0, 1.0, 1.0, 1.0, 1.0, 1.0, 1.0, 1.0, 1.0, 1.0, 1.0, 1.0, 1.0, 1.0, 1.0, 1.0, 1.0, 1.0, 1.0, 1.0, 1.0, 1.0, 1.0, 1.0, 1.0, 1.0, 1.0, 1.0, 1.0, 1.0, 1.0, 1.0, 1.0, 1.0, 1.0, 1.0, 1.0, 1.0, 1.0, 1.0, 1.0, 1.0, 1.0, 1.0, 1.0, 1.0, 1.0, 1.0, 1.0, 1.0, 1.0, 1.0, 1.0, 1.0, 1.0, 1.0, 1.0, 1.0, 1.0, 1.0, 1.0, 1.0, 1.0, 1.0, 1.0, 1.0, 1.0, 1.0, 1.0, 1.0, 1.0, 1.0, 1.0, 1.0, 1.0, 1.0, 1.0, 1.0, 1.0, 1.0, 1.0, 1.0, 1.0, 1.0, 1.0, 1.0, 1.0, 1.0, 1.0, 1.0, 1.0, 1.0, 1.0, 1.0, 1.0, 1.0, 1.0, 1.0, 1.0, 1.0, 1.0, 1.0, 1.0, 1.0, 1.0, 1.0, 1.0, 1.0, 1.0, 1.0, 1.0, 1.0, 1.0, 1.0, 1.0, 1.0, 1.0, 1.0, 1.0, 1.0, 1.0, 1.0, 1.0, 1.0, 1.0, 1.0, 1.0, 1.0, 1.0, 1.0, 1.0, 1.0, 1.0, 1.0, 1.0, 1.0, 1.0, 1.0, 1.0, 1.0, 1.0, 1.0, 1.0, 1.0, 1.0, 1.0, 1.0, 1.0, 1.0, 1.0, 1.0, 1.0, 1.0, 1.0, 1.0, 1.0, 1.0, 1.0, 1.0, 1.0, 1.0, 1.0, 1.0, 1.0, 1.0, 1.0, 1.0, 1.0, 1.0, 1.0, 1.0, 1.0, 1.0, 1.0, 1.0, 1.0, 1.0, 1.0, 1.0, 1.0, 1.0, 1.0, 1.0, 1.0, 1.0, 1.0, 1.0, 1.0, 1.0, 1.0, 1.0, 1.0, 1.0, 1.0, 1.0, 1.0, 1.0, 1.0, 1.0, 1.0, 1.0, 1.0, 1.0, 1.0, 1.0, 1.0, 1.0, 1.0, 1.0, 1.0, 1.0, 1.0, 1.0, 1.0, 1.0, 1.0, 1.0, 1.0, 1.0, 1.0, 1.0, 1.0, 1.0, 1.0, 1.0, 1.0, 1.0, 1.0, 1.0, 1.0, 1.0, 1.0, 1.0, 1.0, 1.0, 1.0, 1.0, 1.0, 1.0, 1.0, 1.0, 1.0, 1.0, 1.0, 1.0, 1.0, 1.0, 1.0, 1.0, 1.0, 1.0, 1.0, 1.0, 1.0, 1.0, 1.0, 1.0, 1.0, 1.0, 1.0, 1.0, 1.0, 1.0, 1.0, 1.0, 1.0, 1.0, 1.0, 1.0, 1.0, 1.0, 1.0, 1.0, 1.0, 1.0, 1.0, 1.0, 1.0, 1.0, 1.0, 1.0, 1.0, 1.0, 1.0, 1.0, 1.0, 1.0, 1.0, 1.0, 1.0, 1.0, 1.0, 1.0, 1.0, 1.0, 1.0, 1.0, 1.0, 1.0, 1.0, 1.0, 1.0, 1.0, 1.0, 1.0, 1.0, 1.0, 1.0, 1.0, 1.0, 1.0, 1.0, 1.0, 1.0, 1.0, 1.0, 1.0, 1.0, 1.0, 1.0, 1.0, 1.0, 1.0, 1.0, 1.0, 1.0, 1.0, 1.0, 1.0, 1.0, 1.0, 1.0, 1.0, 1.0, 1.0, 1.0, 1.0, 1.0, 1.0, 1.0, 1.0, 1.0, 1.0, 1.0, 1.0, 1.0, 1.0, 1.0, 1.0, 1.0, 1.0, 1.0, 1.0, 1.0, 1.0, 1.0, 1.0, 1.0, 1.0, 1.0, 1.0, 1.0, 1.0, 1.0, 1.0, 1.0, 1.0, 1.0, 1.0, 1.0, 1.0, 1.0, 1.0, 1.0, 1.0, 1.0, 1.0, 1.0, 1.0, 1.0, 1.0, 1.0, 1.0, 1.0, 1.0, 1.0, 1.0, 1.0, 1.0, 1.0, 1.0, 1.0, 1.0, 1.0, 1.0, 1.0, 1.0, 1.0, 1.0, 1.0, 1.0, 1.0, 1.0, 1.0, 1.0, 1.0, 1.0, 1.0, 1.0, 1.0, 1.0, 1.0, 1.0, 1.0, 1.0, 1.0, 1.0, 1.0, 1.0, 1.0, 1.0, 1.0, 1.0, 1.0, 1.0, 1.0, 1.0, 1.0, 1.0, 1.0, 1.0, 1.0, 1.0, 1.0, 1.0, 1.0, 1.0, 1.0, 1.0, 1.0, 1.0, 1.0, 1.0, 1.0, 1.0, 1.0, 1.0, 1.0, 1.0, 1.0, 1.0, 1.0, 1.0, 1.0, 1.0, 1.0, 1.0, 1.0, 1.0, 1.0, 1.0, 1.0, 1.0, 1.0, 1.0, 1.0, 1.0, 1.0, 1.0, 1.0, 1.0, 1.0, 1.0, 1.0, 1.0, 1.0, 1.0, 1.0, 1.0, 1.0, 1.0, 1.0, 1.0, 1.0, 1.0, 1.0, 1.0, 1.0, 1.0, 1.0, 1.0, 1.0, 1.0, 1.0, 1.0, 1.0, 1.0, 1.0, 1.0, 1.0, 1.0, 1.0, 1.0, 1.0, 1.0, 1.0, 1.0, 1.0, 1.0, 1.0, 1.0, 1.0, 1.0, 1.0, 1.0, 1.0, 1.0, 1.0, 1.0, 1.0, 1.0, 1.0, 1.0, 1.0, 1.0, 1.0, 1.0, 1.0, 1.0, 1.0, 1.0, 1.0, 1.0, 1.0, 1.0, 1.0, 1.0, 1.0, 1.0, 1.0, 1.0, 1.0, 1.0, 1.0, 1.0, 1.0, 1.0, 1.0, 1.0, 1.0, 1.0, 1.0, 1.0, 1.0, 1.0, 1.0, 1.0, 1.0, 1.0, 1.0, 1.0, 1.0, 1.0, 1.0, 1.0, 1.0, 1.0, 1.0, 1.0, 1.0, 1.0, 1.0, 1.0, 1.0, 1.0, 1.0, 1.0, 1.0, 1.0, 1.0, 1.0, 1.0, 1.0, 1.0, 1.0, 1.0, 1.0, 1.0, 1.0, 1.0, 1.0, 1.0, 1.0, 1.0, 1.0, 1.0, 1.0, 1.0, 1.0, 1.0, 1.0, 1.0, 1.0, 1.0, 1.0, 1.0, 1.0, 1.0, 1.0, 1.0, 1.0, 1.0, 1.0, 1.0, 1.0, 1.0, 1.0, 1.0, 1.0, 1.0, 1.0, 1.0])
me_snake.materials.append(mat_body)
me_snake.materials.append(mat_eyes)
me_snake.materials.append(mat_belly)
me_snake.use_paint_bone_selection = False
me_snake.use_paint_mask = True
me_snake.update()
arm_armature_004 = bpy.data.armatures.new('Armature.004')  # bones are not reproduced

# ---- objects
ob_snake = bpy.data.objects.new('Snake', me_snake)
ob_armature = bpy.data.objects.new('Armature', arm_armature_004)

# ---- transforms, parenting, visibility, modifiers, constraints
ob_snake.parent = ob_armature
ob_snake.matrix_parent_inverse = Matrix(((7.55e-08, -0.0, 1.0, -0.2145), (-0.0, 1.0, -0.0, -0.000504), (-1.0, -0.0, 7.55e-08, 0.03652), (-0.0, -0.0, -0.0, 1.0)))
ob_snake.location = (-2.981, 0.0, 0.0)
_vg = ob_snake.vertex_groups.new(name='Bone')
for _i, _w in zip([10, 12, 22, 23, 24, 25, 26, 27, 80, 81, 88, 89, 90, 91, 92, 93, 169, 170, 173, 176], [0.4999, 0.4999, 0.4999, 0.4999, 0.981, 0.979, 0.979, 0.981, 0.4999, 0.4999, 0.4999, 0.4999, 0.9785, 0.9797, 0.9797, 0.9785, 0.4999, 0.9788, 0.4999, 0.9788]): _vg.add([_i], _w, 'REPLACE')
_vg = ob_snake.vertex_groups.new(name='Bone.004')
for _i, _w in zip([10, 12, 15, 16, 18, 20, 22, 23, 80, 81, 82, 83, 84, 85, 88, 89, 169, 172, 173, 179], [0.4999, 0.4999, 0.9792, 0.9813, 0.9809, 0.9791, 0.4999, 0.4999, 0.4999, 0.4999, 0.9796, 0.9786, 0.9786, 0.9797, 0.4999, 0.4999, 0.4999, 0.9789, 0.4999, 0.9788]): _vg.add([_i], _w, 'REPLACE')
_vg = ob_snake.vertex_groups.new(name='Bone.005')
for _i, _w in zip([2, 4, 6, 9, 77, 79, 86, 87, 165, 180], [0.9746, 0.9722, 0.9724, 0.9752, 0.9729, 0.9716, 0.9716, 0.9731, 0.9719, 0.972]): _vg.add([_i], _w, 'REPLACE')
_vg = ob_snake.vertex_groups.new(name='Bone.006')
for _i, _w in zip([29, 30, 33, 34, 94, 95, 96, 97, 167, 177], [0.9722, 0.9748, 0.9748, 0.9722, 0.973, 0.9715, 0.9715, 0.973, 0.9718, 0.9718]): _vg.add([_i], _w, 'REPLACE')
_vg = ob_snake.vertex_groups.new(name='Bone.007')
for _i, _w in zip([36, 38, 40, 42, 52, 98, 99, 100, 101, 116, 117, 171, 174], [0.9928, 0.9931, 0.9935, 0.9928, 0.997, 0.992, 0.9925, 0.992, 0.9915, 0.9962, 0.9983, 0.9924, 0.9926]): _vg.add([_i], _w, 'REPLACE')
_vg = ob_snake.vertex_groups.new(name='Bone.001')
for _i, _w in zip([44, 45, 48, 50, 102, 103, 104, 105, 166, 178], [0.4825, 0.4158, 0.4276, 0.4814, 0.1142, 0.01152, 0.01099, 0.1318, 0.2797, 0.265]): _vg.add([_i], _w, 'REPLACE')
_vg = ob_snake.vertex_groups.new(name='Bone.002')
for _i, _w in zip([44, 45, 48, 50, 102, 103, 104, 105, 106, 107, 108, 109, 166, 168, 175, 178], [0.5056, 0.5664, 0.5563, 0.5049, 0.859, 0.9403, 0.9432, 0.8401, 0.004211, 0.005541, 0.007393, 0.007906, 0.6982, 0.003953, 0.002105, 0.7127]): _vg.add([_i], _w, 'REPLACE')
_vg = ob_snake.vertex_groups.new(name='Bone.003')
for _i, _w in zip([0, 1, 3, 5, 7, 8, 11, 13, 14, 17, 19, 21, 28, 31, 32, 35, 37, 39, 41, 43, 46, 47, 49, 51, 53, 54, 55, 56, 57, 58, 59, 60, 61, 62, 63, 64, 65, 66, 67, 68, 69, 70, 71, 72, 73, 74, 75, 76, 78, 106, 107, 108, 109, 110, 111, 112, 113, 114, 115, 118, 119, 120, 121, 122, 123, 124, 125, 126, 127, 128, 129, 130, 131, 132, 133, 134, 135, 136, 137, 138, 139, 140, 141, 142, 143, 144, 145, 146, 147, 148, 149, 150, 151, 152, 153, 154, 155, 156, 157, 158, 159, 160, 161, 162, 163, 164, 168, 175, 181, 182], [0.9982, 0.9962, 0.9961, 0.9967, 0.9967, 0.9967, 0.9967, 0.9968, 0.997, 0.9971, 0.9971, 0.997, 0.9971, 0.9971, 0.9971, 0.9971, 0.9967, 0.9967, 0.9967, 0.9968, 0.997, 0.9964, 0.9962, 0.9961, 0.9962, 0.9641, 0.9966, 0.9663, 0.9659, 0.996, 0.9646, 0.9954, 0.9967, 0.9953, 0.9969, 0.9954, 0.996, 0.9969, 0.9967, 0.9954, 0.9953, 0.9981, 0.9954, 0.9981, 0.9981, 0.9963, 0.9981, 0.9961, 0.9964, 0.9683, 0.97, 0.9694, 0.9684, 0.9973, 0.9973, 0.9982, 0.9981, 0.9981, 0.9981, 0.994, 0.9945, 0.9944, 0.9966, 0.9968, 0.9964, 0.9958, 0.9958, 0.997, 0.997, 0.9971, 0.9973, 0.9972, 0.9972, 0.9973, 0.9962, 0.9959, 0.9965, 0.9967, 0.9967, 0.9972, 0.997, 0.9958, 0.9946, 0.994, 0.9945, 0.9962, 0.9964, 0.9966, 0.9966, 0.9959, 0.9967, 0.9968, 0.9968, 0.997, 0.9972, 0.9971, 0.9972, 0.9972, 0.996, 0.9959, 0.9964, 0.9966, 0.9967, 0.9971, 0.997, 0.9968, 0.9672, 0.9673, 0.9981, 0.9981]): _vg.add([_i], _w, 'REPLACE')
_m = ob_snake.modifiers.new('Armature', 'ARMATURE')
_m.object = ob_armature
ob_armature.location = (0.03652, 0.000504, 0.01502)
ob_armature.rotation_euler = (-0.0, -1.571, 0.0)
ob_armature.scale = (0.124, 0.124, 0.124)

# ---- collection membership
col_collection.objects.link(ob_snake)
col_collection.objects.link(ob_armature)

# ---- scene / render settings (as saved in the file)
scene.frame_start = 1; scene.frame_end = 250; scene.frame_set(1)
scene.render.engine = 'BLENDER_EEVEE_NEXT'
scene.cycles.sampling_pattern = 'TABULATED_SOBOL'
scene.view_settings.view_transform = 'Filmic'
bpy.context.view_layer.update()

# ---- added for rendering (the .blend has no active camera and no usable light): camera, sun
cam_auto = bpy.data.cameras.new('AutoCamera')
cam_auto.lens = 50.0
cam_auto.sensor_width = 36.0
cam_auto.clip_end = 1000.0
ob_auto_camera = bpy.data.objects.new('AutoCamera', cam_auto)
scene.collection.objects.link(ob_auto_camera)
ob_auto_camera.location = (2.37744, -3.46965, 2.37527)
ob_auto_camera.rotation_euler = (1.09748, -7.21219e-08, 0.694738)
scene.camera = ob_auto_camera
light_auto_sun = bpy.data.lights.new('AutoSun', 'SUN')
light_auto_sun.energy = 3.0
light_auto_sun.angle = 0.0523599
ob_auto_sun = bpy.data.objects.new('AutoSun', light_auto_sun)
scene.collection.objects.link(ob_auto_sun)
ob_auto_sun.rotation_euler = (0.872665, 0.174533, 0.523599)
bpy.context.view_layer.update()
